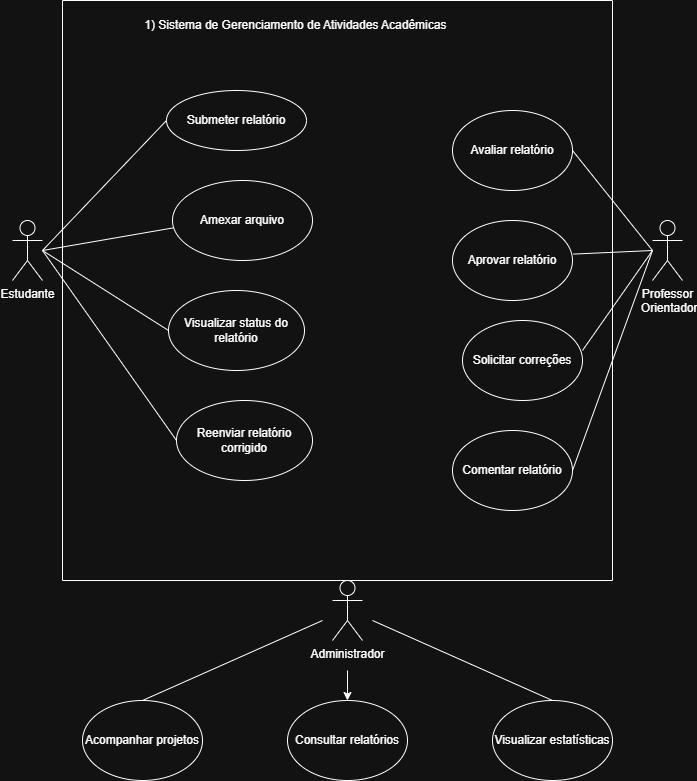

The diagram above was exported from draw.io. Its source (the exported page's mxGraphModel, read from the mxfile embedded in the PNG):
<mxGraphModel dx="1034" dy="1756" grid="1" gridSize="10" guides="1" tooltips="1" connect="1" arrows="1" fold="1" page="1" pageScale="1" pageWidth="827" pageHeight="1169" math="0" shadow="0">
  <root>
    <mxCell id="0" />
    <mxCell id="1" parent="0" />
    <mxCell id="rVyvE1bS5ZOVsqm1eyK9-1" parent="1" style="shape=umlActor;verticalLabelPosition=bottom;verticalAlign=top;html=1;outlineConnect=0;" value="Estudante" vertex="1">
      <mxGeometry height="60" width="30" x="110" y="150" as="geometry" />
    </mxCell>
    <mxCell id="rVyvE1bS5ZOVsqm1eyK9-2" parent="1" style="ellipse;whiteSpace=wrap;html=1;" value="Submeter relatório" vertex="1">
      <mxGeometry height="60" width="140" x="264" y="20" as="geometry" />
    </mxCell>
    <mxCell id="rVyvE1bS5ZOVsqm1eyK9-3" parent="1" style="ellipse;whiteSpace=wrap;html=1;" value="Amexar arquivo" vertex="1">
      <mxGeometry height="80" width="140" x="270" y="110" as="geometry" />
    </mxCell>
    <mxCell id="rVyvE1bS5ZOVsqm1eyK9-4" parent="1" style="ellipse;whiteSpace=wrap;html=1;" value="Visualizar status do relatório" vertex="1">
      <mxGeometry height="80" width="136" x="266" y="220" as="geometry" />
    </mxCell>
    <mxCell id="rVyvE1bS5ZOVsqm1eyK9-5" parent="1" style="ellipse;whiteSpace=wrap;html=1;" value="Reenviar relatório corrigido" vertex="1">
      <mxGeometry height="80" width="136" x="274" y="330" as="geometry" />
    </mxCell>
    <mxCell id="xF8X12ad-jFhhaw2wWcO-1" edge="1" parent="1" style="endArrow=none;html=1;rounded=0;entryX=0;entryY=0.5;entryDx=0;entryDy=0;" target="rVyvE1bS5ZOVsqm1eyK9-2" value="">
      <mxGeometry height="50" relative="1" width="50" as="geometry">
        <mxPoint x="140" y="180" as="sourcePoint" />
        <mxPoint x="190" y="130" as="targetPoint" />
      </mxGeometry>
    </mxCell>
    <mxCell id="xF8X12ad-jFhhaw2wWcO-2" edge="1" parent="1" style="endArrow=none;html=1;rounded=0;entryX=0.006;entryY=0.592;entryDx=0;entryDy=0;entryPerimeter=0;" target="rVyvE1bS5ZOVsqm1eyK9-3" value="">
      <mxGeometry height="50" relative="1" width="50" as="geometry">
        <mxPoint x="140" y="180" as="sourcePoint" />
        <mxPoint x="210" y="155" as="targetPoint" />
      </mxGeometry>
    </mxCell>
    <mxCell id="xF8X12ad-jFhhaw2wWcO-3" edge="1" parent="1" style="endArrow=none;html=1;rounded=0;entryX=0;entryY=0.5;entryDx=0;entryDy=0;" target="rVyvE1bS5ZOVsqm1eyK9-4" value="">
      <mxGeometry height="50" relative="1" width="50" as="geometry">
        <mxPoint x="140" y="180" as="sourcePoint" />
        <mxPoint x="264" y="260" as="targetPoint" />
      </mxGeometry>
    </mxCell>
    <mxCell id="xF8X12ad-jFhhaw2wWcO-4" edge="1" parent="1" style="endArrow=none;html=1;rounded=0;entryX=0;entryY=0.5;entryDx=0;entryDy=0;" target="rVyvE1bS5ZOVsqm1eyK9-5" value="">
      <mxGeometry height="50" relative="1" width="50" as="geometry">
        <mxPoint x="140" y="180" as="sourcePoint" />
        <mxPoint x="230" y="330" as="targetPoint" />
      </mxGeometry>
    </mxCell>
    <mxCell id="xF8X12ad-jFhhaw2wWcO-5" parent="1" style="swimlane;startSize=0;" value="" vertex="1">
      <mxGeometry height="580" width="550" x="160" y="-70" as="geometry" />
    </mxCell>
    <mxCell id="xF8X12ad-jFhhaw2wWcO-9" parent="xF8X12ad-jFhhaw2wWcO-5" style="ellipse;whiteSpace=wrap;html=1;" value="Comentar relatório" vertex="1">
      <mxGeometry height="80" width="120" x="390" y="430" as="geometry" />
    </mxCell>
    <mxCell id="xF8X12ad-jFhhaw2wWcO-7" parent="xF8X12ad-jFhhaw2wWcO-5" style="ellipse;whiteSpace=wrap;html=1;" value="Solicitar correções" vertex="1">
      <mxGeometry height="80" width="120" x="400" y="320" as="geometry" />
    </mxCell>
    <mxCell id="xF8X12ad-jFhhaw2wWcO-10" parent="xF8X12ad-jFhhaw2wWcO-5" style="ellipse;whiteSpace=wrap;html=1;" value="Aprovar relatório" vertex="1">
      <mxGeometry height="80" width="120" x="390" y="220" as="geometry" />
    </mxCell>
    <mxCell id="xF8X12ad-jFhhaw2wWcO-11" parent="xF8X12ad-jFhhaw2wWcO-5" style="ellipse;whiteSpace=wrap;html=1;" value="Avaliar relatório" vertex="1">
      <mxGeometry height="80" width="120" x="390" y="110" as="geometry" />
    </mxCell>
    <mxCell id="xF8X12ad-jFhhaw2wWcO-6" parent="1" style="text;html=1;whiteSpace=wrap;strokeColor=none;fillColor=none;align=center;verticalAlign=middle;rounded=0;" value="1) Sistema de Gerenciamento de Atividades Acadêmicas&amp;nbsp;" vertex="1">
      <mxGeometry height="30" width="310" x="240" y="-60" as="geometry" />
    </mxCell>
    <mxCell id="xF8X12ad-jFhhaw2wWcO-8" parent="1" style="shape=umlActor;verticalLabelPosition=bottom;verticalAlign=top;html=1;outlineConnect=0;" value="Professor&lt;div&gt;&amp;nbsp;Orientador&lt;/div&gt;" vertex="1">
      <mxGeometry height="60" width="30" x="750" y="150" as="geometry" />
    </mxCell>
    <mxCell id="xF8X12ad-jFhhaw2wWcO-12" edge="1" parent="1" source="xF8X12ad-jFhhaw2wWcO-11" style="endArrow=none;html=1;rounded=0;exitX=1;exitY=0.5;exitDx=0;exitDy=0;" value="">
      <mxGeometry height="50" relative="1" width="50" as="geometry">
        <mxPoint x="651" y="95" as="sourcePoint" />
        <mxPoint x="750" y="180" as="targetPoint" />
      </mxGeometry>
    </mxCell>
    <mxCell id="xF8X12ad-jFhhaw2wWcO-13" edge="1" parent="1" source="xF8X12ad-jFhhaw2wWcO-10" style="endArrow=none;html=1;rounded=0;exitX=1.007;exitY=0.42;exitDx=0;exitDy=0;exitPerimeter=0;" value="">
      <mxGeometry height="50" relative="1" width="50" as="geometry">
        <mxPoint x="700" y="230" as="sourcePoint" />
        <mxPoint x="750" y="180" as="targetPoint" />
      </mxGeometry>
    </mxCell>
    <mxCell id="xF8X12ad-jFhhaw2wWcO-14" edge="1" parent="1" source="xF8X12ad-jFhhaw2wWcO-7" style="endArrow=none;html=1;rounded=0;exitX=1;exitY=0.375;exitDx=0;exitDy=0;exitPerimeter=0;" value="">
      <mxGeometry height="50" relative="1" width="50" as="geometry">
        <mxPoint x="700" y="230" as="sourcePoint" />
        <mxPoint x="750" y="180" as="targetPoint" />
      </mxGeometry>
    </mxCell>
    <mxCell id="xF8X12ad-jFhhaw2wWcO-15" edge="1" parent="1" source="xF8X12ad-jFhhaw2wWcO-9" style="endArrow=none;html=1;rounded=0;exitX=1;exitY=0.5;exitDx=0;exitDy=0;" value="">
      <mxGeometry height="50" relative="1" width="50" as="geometry">
        <mxPoint x="700" y="230" as="sourcePoint" />
        <mxPoint x="750" y="180" as="targetPoint" />
      </mxGeometry>
    </mxCell>
    <mxCell id="xF8X12ad-jFhhaw2wWcO-25" edge="1" parent="1" style="edgeStyle=orthogonalEdgeStyle;rounded=0;orthogonalLoop=1;jettySize=auto;html=1;" target="xF8X12ad-jFhhaw2wWcO-22" value="">
      <mxGeometry relative="1" as="geometry">
        <mxPoint x="445" y="600" as="sourcePoint" />
      </mxGeometry>
    </mxCell>
    <mxCell id="xF8X12ad-jFhhaw2wWcO-16" parent="1" style="shape=umlActor;verticalLabelPosition=bottom;verticalAlign=top;html=1;outlineConnect=0;" value="Administrador" vertex="1">
      <mxGeometry height="60" width="30" x="430" y="510" as="geometry" />
    </mxCell>
    <mxCell id="xF8X12ad-jFhhaw2wWcO-21" parent="1" style="ellipse;whiteSpace=wrap;html=1;" value="Acompanhar projetos" vertex="1">
      <mxGeometry height="80" width="120" x="180" y="630" as="geometry" />
    </mxCell>
    <mxCell id="xF8X12ad-jFhhaw2wWcO-22" parent="1" style="ellipse;whiteSpace=wrap;html=1;" value="Consultar relatórios" vertex="1">
      <mxGeometry height="80" width="120" x="385" y="630" as="geometry" />
    </mxCell>
    <mxCell id="xF8X12ad-jFhhaw2wWcO-23" parent="1" style="ellipse;whiteSpace=wrap;html=1;" value="Visualizar estatísticas" vertex="1">
      <mxGeometry height="80" width="120" x="590" y="630" as="geometry" />
    </mxCell>
    <mxCell id="xF8X12ad-jFhhaw2wWcO-26" edge="1" parent="1" source="xF8X12ad-jFhhaw2wWcO-21" style="endArrow=none;html=1;rounded=0;exitX=0.5;exitY=0;exitDx=0;exitDy=0;" value="">
      <mxGeometry height="50" relative="1" width="50" as="geometry">
        <mxPoint x="250" y="630" as="sourcePoint" />
        <mxPoint x="420" y="550" as="targetPoint" />
      </mxGeometry>
    </mxCell>
    <mxCell id="xF8X12ad-jFhhaw2wWcO-27" edge="1" parent="1" source="xF8X12ad-jFhhaw2wWcO-23" style="endArrow=none;html=1;rounded=0;exitX=0.5;exitY=0;exitDx=0;exitDy=0;" value="">
      <mxGeometry height="50" relative="1" width="50" as="geometry">
        <mxPoint x="500" y="630" as="sourcePoint" />
        <mxPoint x="470" y="550" as="targetPoint" />
      </mxGeometry>
    </mxCell>
  </root>
</mxGraphModel>